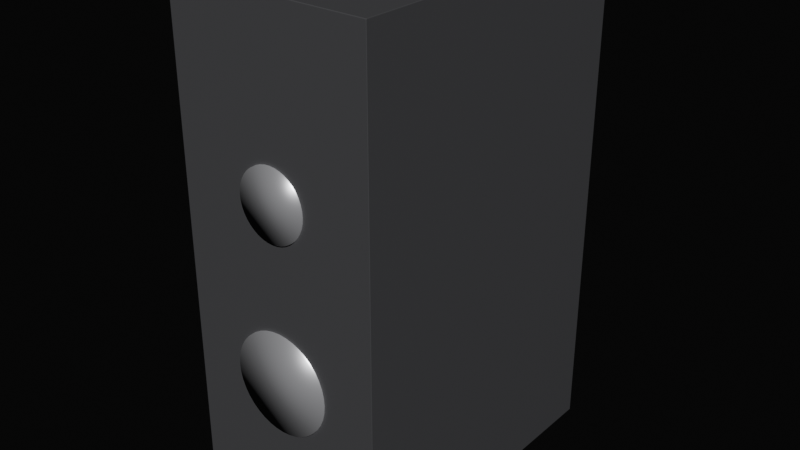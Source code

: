 # Source: p2s_compact_speaker.blend  (saved by Blender 4.4.32; exported with 4.5.12 LTS)
import bpy
from mathutils import Matrix  # noqa: F401  (used for matrix-valued properties, if any)

bpy.ops.wm.read_factory_settings(use_empty=True)
scene = bpy.context.scene
scene.name = 'Scene'

# ---- materials (node trees are filled in below, after node groups)
mat_speakerbody = bpy.data.materials.new('SpeakerBody')
mat_speakerring = bpy.data.materials.new('SpeakerRing')
mat_speakerdriver = bpy.data.materials.new('SpeakerDriver')

# ---- material node trees
mat_speakerbody.use_nodes = True; mat_speakerbody.node_tree.nodes.clear()
_N = mat_speakerbody.node_tree.nodes; _L = mat_speakerbody.node_tree.links
n0 = _N.new('ShaderNodeBsdfPrincipled'); n0.name = 'Principled BSDF'; n0.location = (10, 300)
n0.inputs[0].default_value = (0.08, 0.08, 0.085, 1.0)
n0.inputs[1].default_value = 0.05
n0.inputs[2].default_value = 0.48
n1 = _N.new('ShaderNodeOutputMaterial'); n1.name = 'Material Output'; n1.location = (300, 300)
_L.new(n0.outputs[0], n1.inputs[0])
n1.is_active_output = True
mat_speakerring.use_nodes = True; mat_speakerring.node_tree.nodes.clear()
_N = mat_speakerring.node_tree.nodes; _L = mat_speakerring.node_tree.links
n0 = _N.new('ShaderNodeBsdfPrincipled'); n0.name = 'Principled BSDF'; n0.location = (10, 300)
n0.inputs[0].default_value = (0.72, 0.72, 0.75, 1.0)
n0.inputs[1].default_value = 0.65
n0.inputs[2].default_value = 0.34
n1 = _N.new('ShaderNodeOutputMaterial'); n1.name = 'Material Output'; n1.location = (300, 300)
_L.new(n0.outputs[0], n1.inputs[0])
n1.is_active_output = True
mat_speakerdriver.use_nodes = True; mat_speakerdriver.node_tree.nodes.clear()
_N = mat_speakerdriver.node_tree.nodes; _L = mat_speakerdriver.node_tree.links
n0 = _N.new('ShaderNodeBsdfPrincipled'); n0.name = 'Principled BSDF'; n0.location = (10, 300)
n0.inputs[0].default_value = (0.16, 0.16, 0.18, 1.0)
n0.inputs[2].default_value = 0.82
n1 = _N.new('ShaderNodeOutputMaterial'); n1.name = 'Material Output'; n1.location = (300, 300)
_L.new(n0.outputs[0], n1.inputs[0])
n1.is_active_output = True

# ---- world
world_p2s_compact_speaker_world = bpy.data.worlds.new('p2s_compact_speaker_World'); scene.world = world_p2s_compact_speaker_world
world_p2s_compact_speaker_world.use_nodes = True; world_p2s_compact_speaker_world.node_tree.nodes.clear()
_N = world_p2s_compact_speaker_world.node_tree.nodes; _L = world_p2s_compact_speaker_world.node_tree.links
n0 = _N.new('ShaderNodeBackground'); n0.name = 'Background'; n0.location = (10, 300)
n0.inputs[0].default_value = (0.02, 0.02, 0.02, 1.0)
n0.inputs[1].default_value = 0.2
n1 = _N.new('ShaderNodeOutputWorld'); n1.name = 'World Output'; n1.location = (300, 300)
_L.new(n0.outputs[0], n1.inputs[0])
n1.is_active_output = True

# ---- meshes
me_cube = bpy.data.meshes.new('Cube')
me_cube.from_pydata([(-0.997, -0.997, -1.0), (-0.997, -1.0, -0.997), (-1.0, -0.997, -0.997), (-0.997, -0.9985, -0.9996), (-0.9985, -0.997, -0.9996), (-0.9984, -0.9984, -0.9992), (-0.9985, -0.9996, -0.997), (-0.997, -0.9996, -0.9985), (-0.9984, -0.9992, -0.9984), (-0.9996, -0.997, -0.9985), (-0.9996, -0.9985, -0.997), (-0.9992, -0.9984, -0.9984), (-0.997, -1.0, 0.997), (-0.997, -0.997, 1.0), (-1.0, -0.997, 0.997), (-0.997, -0.9996, 0.9985), (-0.9985, -0.9996, 0.997), (-0.9984, -0.9992, 0.9984), (-0.9985, -0.997, 0.9996), (-0.997, -0.9985, 0.9996), (-0.9984, -0.9984, 0.9992), (-0.9996, -0.9985, 0.997), (-0.9996, -0.997, 0.9985), (-0.9992, -0.9984, 0.9984), (-0.997, 0.997, -1.0), (-1.0, 0.997, -0.997), (-0.997, 1.0, -0.997), (-0.9985, 0.997, -0.9996), (-0.997, 0.9985, -0.9996), (-0.9984, 0.9984, -0.9992), (-0.9996, 0.9985, -0.997), (-0.9996, 0.997, -0.9985), (-0.9992, 0.9984, -0.9984), (-0.997, 0.9996, -0.9985), (-0.9985, 0.9996, -0.997), (-0.9984, 0.9992, -0.9984), (-0.997, 0.997, 1.0), (-0.997, 1.0, 0.997), (-1.0, 0.997, 0.997), (-0.997, 0.9985, 0.9996), (-0.9985, 0.997, 0.9996), (-0.9984, 0.9984, 0.9992), (-0.9985, 0.9996, 0.997), (-0.997, 0.9996, 0.9985), (-0.9984, 0.9992, 0.9984), (-0.9996, 0.997, 0.9985), (-0.9996, 0.9985, 0.997), (-0.9992, 0.9984, 0.9984), (0.997, -0.997, -1.0), (1.0, -0.997, -0.997), (0.997, -1.0, -0.997), (0.9985, -0.997, -0.9996), (0.997, -0.9985, -0.9996), (0.9984, -0.9984, -0.9992), (0.9996, -0.9985, -0.997), (0.9996, -0.997, -0.9985), (0.9992, -0.9984, -0.9984), (0.997, -0.9996, -0.9985), (0.9985, -0.9996, -0.997), (0.9984, -0.9992, -0.9984), (0.997, -0.997, 1.0), (0.997, -1.0, 0.997), (1.0, -0.997, 0.997), (0.997, -0.9985, 0.9996), (0.9985, -0.997, 0.9996), (0.9984, -0.9984, 0.9992), (0.9985, -0.9996, 0.997), (0.997, -0.9996, 0.9985), (0.9984, -0.9992, 0.9984), (0.9996, -0.997, 0.9985), (0.9996, -0.9985, 0.997), (0.9992, -0.9984, 0.9984), (0.997, 0.997, -1.0), (0.997, 1.0, -0.997), (1.0, 0.997, -0.997), (0.997, 0.9985, -0.9996), (0.9985, 0.997, -0.9996), (0.9984, 0.9984, -0.9992), (0.9985, 0.9996, -0.997), (0.997, 0.9996, -0.9985), (0.9984, 0.9992, -0.9984), (0.9996, 0.997, -0.9985), (0.9996, 0.9985, -0.997), (0.9992, 0.9984, -0.9984), (0.997, 0.997, 1.0), (1.0, 0.997, 0.997), (0.997, 1.0, 0.997), (0.9985, 0.997, 0.9996), (0.997, 0.9985, 0.9996), (0.9984, 0.9984, 0.9992), (0.9996, 0.9985, 0.997), (0.9996, 0.997, 0.9985), (0.9992, 0.9984, 0.9984), (0.997, 0.9996, 0.9985), (0.9985, 0.9996, 0.997), (0.9984, 0.9992, 0.9984)], [], [(50, 61, 12, 1), (74, 85, 62, 49), (84, 36, 13, 60), (2, 14, 38, 25), (26, 37, 86, 73), (0, 3, 5, 4), (3, 7, 8, 5), (1, 6, 8, 7), (6, 10, 11, 8), (2, 9, 11, 10), (9, 4, 5, 11), (5, 8, 11), (12, 15, 17, 16), (15, 19, 20, 17), (13, 18, 20, 19), (18, 22, 23, 20), (14, 21, 23, 22), (21, 16, 17, 23), (17, 20, 23), (24, 27, 29, 28), (27, 31, 32, 29), (25, 30, 32, 31), (30, 34, 35, 32), (26, 33, 35, 34), (33, 28, 29, 35), (29, 32, 35), (36, 39, 41, 40), (39, 43, 44, 41), (37, 42, 44, 43), (42, 46, 47, 44), (38, 45, 47, 46), (45, 40, 41, 47), (41, 44, 47), (48, 51, 53, 52), (51, 55, 56, 53), (49, 54, 56, 55), (54, 58, 59, 56), (50, 57, 59, 58), (57, 52, 53, 59), (53, 56, 59), (60, 63, 65, 64), (63, 67, 68, 65), (61, 66, 68, 67), (66, 70, 71, 68), (62, 69, 71, 70), (69, 64, 65, 71), (65, 68, 71), (72, 75, 77, 76), (75, 79, 80, 77), (73, 78, 80, 79), (78, 82, 83, 80), (74, 81, 83, 82), (81, 76, 77, 83), (77, 80, 83), (84, 87, 89, 88), (87, 91, 92, 89), (85, 90, 92, 91), (90, 94, 95, 92), (86, 93, 95, 94), (93, 88, 89, 95), (89, 92, 95), (24, 0, 4, 27), (27, 4, 9, 31), (31, 9, 2, 25), (1, 12, 16, 6), (6, 16, 21, 10), (10, 21, 14, 2), (13, 36, 40, 18), (18, 40, 45, 22), (22, 45, 38, 14), (37, 26, 34, 42), (42, 34, 30, 46), (46, 30, 25, 38), (72, 24, 28, 75), (75, 28, 33, 79), (79, 33, 26, 73), (36, 84, 88, 39), (39, 88, 93, 43), (43, 93, 86, 37), (85, 74, 82, 90), (90, 82, 78, 94), (94, 78, 73, 86), (48, 72, 76, 51), (51, 76, 81, 55), (55, 81, 74, 49), (84, 60, 64, 87), (87, 64, 69, 91), (91, 69, 62, 85), (61, 50, 58, 66), (66, 58, 54, 70), (70, 54, 49, 62), (0, 48, 52, 3), (3, 52, 57, 7), (7, 57, 50, 1), (60, 13, 19, 63), (63, 19, 15, 67), (67, 15, 12, 61), (24, 72, 48, 0)])
_uv = me_cube.uv_layers.new(name='UVMap')
_uv.uv.foreach_set('vector', [0.3754, 0.7504, 0.6246, 0.7504, 0.6246, 0.9996, 0.3754, 0.9996, 0.3754, 0.5004, 0.6246, 0.5004, 0.6246, 0.7496, 0.3754, 0.7496, 0.6254, 0.5004, 0.8746, 0.5004, 0.8746, 0.7496, 0.6254, 0.7496, 0.3754, 0.000375, 0.6246, 0.000375, 0.6246, 0.2496, 0.3754, 0.2496, 0.3754, 0.2504, 0.6246, 0.2504, 0.6246, 0.4996, 0.3754, 0.4996, 0.1254, 0.7496, 0.1254, 0.7498, 0.1252, 0.7498, 0.1252, 0.7496, 0.1254, 0.7498, 0.1254, 0.75, 0.1252, 0.75, 0.1252, 0.7498, 0.3754, 0.9996, 0.3754, 1.0, 0.375, 0.9998, 0.375, 0.9996, 0.3754, 0.0, 0.3754, 0.0001877, 0.375, 0.0001957, 0.375, 0.0, 0.3754, 0.000375, 0.375, 0.000375, 0.375, 0.0001957, 0.3754, 0.0001877, 0.125, 0.7496, 0.1252, 0.7496, 0.1252, 0.7498, 0.125, 0.7498, 0.1252, 0.7498, 0.1252, 0.75, 0.125, 0.7498, 0.6246, 0.9996, 0.6248, 0.9996, 0.6248, 0.9998, 0.6246, 1.0, 0.6248, 0.9996, 0.625, 0.9996, 0.625, 0.9998, 0.6248, 0.9998, 0.8746, 0.7496, 0.875, 0.7496, 0.8748, 0.75, 0.8746, 0.75, 0.625, 0.000375, 0.6248, 0.000375, 0.6248, 0.0001957, 0.625, 0.0, 0.6246, 0.000375, 0.6246, 0.0001877, 0.6248, 0.0001957, 0.6248, 0.000375, 0.6246, 0.0001877, 0.6246, 0.0, 0.6248, 9.876e-05, 0.6248, 0.0001957, 0.6248, 0.9998, 0.625, 0.9998, 0.6248, 0.9999, 0.1254, 0.5004, 0.1252, 0.5004, 0.1252, 0.5002, 0.1254, 0.5002, 0.1252, 0.5004, 0.125, 0.5004, 0.125, 0.5002, 0.1252, 0.5002, 0.3754, 0.2496, 0.3754, 0.2498, 0.375, 0.2498, 0.375, 0.2496, 0.3754, 0.2498, 0.3754, 0.2502, 0.375, 0.2502, 0.375, 0.2498, 0.3754, 0.2504, 0.375, 0.2504, 0.375, 0.2502, 0.3754, 0.2502, 0.1254, 0.5, 0.1254, 0.5002, 0.1252, 0.5002, 0.1252, 0.5, 0.1252, 0.5002, 0.125, 0.5002, 0.1252, 0.5, 0.8746, 0.5004, 0.8746, 0.5, 0.8748, 0.5, 0.875, 0.5004, 0.625, 0.2504, 0.6248, 0.2504, 0.6248, 0.2502, 0.625, 0.2502, 0.6246, 0.2504, 0.6246, 0.2502, 0.6248, 0.2502, 0.6248, 0.2504, 0.6246, 0.2502, 0.6246, 0.2498, 0.6248, 0.2498, 0.6248, 0.2502, 0.6246, 0.2496, 0.6248, 0.2496, 0.6248, 0.2498, 0.6246, 0.2498, 0.6248, 0.2496, 0.625, 0.2496, 0.625, 0.25, 0.6248, 0.2498, 0.625, 0.2502, 0.6248, 0.2502, 0.6248, 0.2501, 0.3746, 0.7496, 0.3748, 0.7496, 0.3748, 0.7498, 0.3746, 0.7498, 0.3748, 0.7496, 0.3752, 0.7496, 0.3752, 0.7498, 0.3748, 0.7498, 0.3754, 0.7496, 0.3754, 0.7498, 0.3752, 0.7498, 0.3752, 0.7496, 0.3754, 0.7498, 0.3754, 0.7502, 0.375, 0.7502, 0.3752, 0.7498, 0.3754, 0.7504, 0.375, 0.7504, 0.375, 0.7502, 0.3754, 0.7502, 0.3746, 0.75, 0.3746, 0.7498, 0.3748, 0.7498, 0.3748, 0.75, 0.3748, 0.7498, 0.3749, 0.7498, 0.3748, 0.75, 0.6254, 0.7496, 0.6254, 0.75, 0.6252, 0.75, 0.6252, 0.7496, 0.625, 0.7504, 0.6248, 0.7504, 0.6248, 0.7502, 0.625, 0.7502, 0.6246, 0.7504, 0.6246, 0.7502, 0.6248, 0.7502, 0.6248, 0.7504, 0.6246, 0.7502, 0.6246, 0.7498, 0.6248, 0.7498, 0.6248, 0.7502, 0.6246, 0.7496, 0.6248, 0.7496, 0.6248, 0.7498, 0.6246, 0.7498, 0.6248, 0.7496, 0.6252, 0.7496, 0.6252, 0.75, 0.6248, 0.7498, 0.625, 0.7502, 0.6248, 0.7502, 0.6248, 0.7501, 0.3746, 0.5004, 0.3746, 0.5002, 0.3748, 0.5002, 0.3748, 0.5004, 0.3746, 0.5002, 0.3746, 0.5, 0.3748, 0.5, 0.3748, 0.5002, 0.3754, 0.4996, 0.3754, 0.4998, 0.375, 0.4998, 0.375, 0.4996, 0.3754, 0.4998, 0.3754, 0.5002, 0.3752, 0.5002, 0.375, 0.4998, 0.3754, 0.5004, 0.3752, 0.5004, 0.3752, 0.5002, 0.3754, 0.5002, 0.3752, 0.5004, 0.3748, 0.5004, 0.3748, 0.5002, 0.3752, 0.5002, 0.3748, 0.5002, 0.3748, 0.5, 0.3749, 0.5002, 0.6254, 0.5004, 0.6252, 0.5004, 0.6252, 0.5002, 0.6254, 0.5, 0.6252, 0.5004, 0.6248, 0.5004, 0.6248, 0.5002, 0.6252, 0.5002, 0.6246, 0.5004, 0.6246, 0.5002, 0.6248, 0.5002, 0.6248, 0.5004, 0.6246, 0.5002, 0.6246, 0.4998, 0.6248, 0.4998, 0.6248, 0.5002, 0.6246, 0.4996, 0.6248, 0.4996, 0.6248, 0.4998, 0.6246, 0.4998, 0.6248, 0.4996, 0.625, 0.4996, 0.6249, 0.4998, 0.6248, 0.4998, 0.6249, 0.5002, 0.6248, 0.5002, 0.6248, 0.5001, 0.1254, 0.5004, 0.1254, 0.7496, 0.1252, 0.7496, 0.1252, 0.5004, 0.1252, 0.5004, 0.1252, 0.7496, 0.125, 0.7496, 0.125, 0.5004, 0.375, 0.2496, 0.375, 0.000375, 0.3754, 0.000375, 0.3754, 0.2496, 0.3754, 0.9996, 0.6246, 0.9996, 0.6246, 1.0, 0.3754, 1.0, 0.3754, 0.0, 0.6246, 0.0, 0.6246, 0.0001877, 0.3754, 0.0001877, 0.3754, 0.0001877, 0.6246, 0.0001877, 0.6246, 0.000375, 0.3754, 0.000375, 0.8746, 0.7496, 0.8746, 0.5004, 0.875, 0.5004, 0.875, 0.7496, 0.625, 0.000375, 0.625, 0.2496, 0.6248, 0.2496, 0.6248, 0.000375, 0.6248, 0.000375, 0.6248, 0.2496, 0.6246, 0.2496, 0.6246, 0.000375, 0.6246, 0.2504, 0.3754, 0.2504, 0.3754, 0.2502, 0.6246, 0.2502, 0.6246, 0.2502, 0.3754, 0.2502, 0.3754, 0.2498, 0.6246, 0.2498, 0.6246, 0.2498, 0.3754, 0.2498, 0.3754, 0.2496, 0.6246, 0.2496, 0.3746, 0.5004, 0.1254, 0.5004, 0.1254, 0.5002, 0.3746, 0.5002, 0.3746, 0.5002, 0.1254, 0.5002, 0.1254, 0.5, 0.3746, 0.5, 0.375, 0.4996, 0.375, 0.2504, 0.3754, 0.2504, 0.3754, 0.4996, 0.8746, 0.5004, 0.6254, 0.5004, 0.6254, 0.5, 0.8746, 0.5, 0.625, 0.2504, 0.625, 0.4996, 0.6248, 0.4996, 0.6248, 0.2504, 0.6248, 0.2504, 0.6248, 0.4996, 0.6246, 0.4996, 0.6246, 0.2504, 0.6246, 0.5004, 0.3754, 0.5004, 0.3754, 0.5002, 0.6246, 0.5002, 0.6246, 0.5002, 0.3754, 0.5002, 0.3754, 0.4998, 0.6246, 0.4998, 0.6246, 0.4998, 0.3754, 0.4998, 0.3754, 0.4996, 0.6246, 0.4996, 0.3746, 0.7496, 0.3746, 0.5004, 0.3748, 0.5004, 0.3748, 0.7496, 0.3748, 0.7496, 0.3748, 0.5004, 0.3752, 0.5004, 0.3752, 0.7496, 0.3752, 0.7496, 0.3752, 0.5004, 0.3754, 0.5004, 0.3754, 0.7496, 0.6254, 0.5004, 0.6254, 0.7496, 0.6252, 0.7496, 0.6252, 0.5004, 0.6252, 0.5004, 0.6252, 0.7496, 0.6248, 0.7496, 0.6248, 0.5004, 0.6248, 0.5004, 0.6248, 0.7496, 0.6246, 0.7496, 0.6246, 0.5004, 0.6246, 0.7504, 0.3754, 0.7504, 0.3754, 0.7502, 0.6246, 0.7502, 0.6246, 0.7502, 0.3754, 0.7502, 0.3754, 0.7498, 0.6246, 0.7498, 0.6246, 0.7498, 0.3754, 0.7498, 0.3754, 0.7496, 0.6246, 0.7496, 0.1254, 0.7496, 0.3746, 0.7496, 0.3746, 0.7498, 0.1254, 0.7498, 0.1254, 0.7498, 0.3746, 0.7498, 0.3746, 0.75, 0.1254, 0.75, 0.375, 0.9996, 0.375, 0.7504, 0.3754, 0.7504, 0.3754, 0.9996, 0.6254, 0.7496, 0.8746, 0.7496, 0.8746, 0.75, 0.6254, 0.75, 0.625, 0.7504, 0.625, 0.9996, 0.6248, 0.9996, 0.6248, 0.7504, 0.6248, 0.7504, 0.6248, 0.9996, 0.6246, 0.9996, 0.6246, 0.7504, 0.1254, 0.5004, 0.3746, 0.5004, 0.3746, 0.7496, 0.1254, 0.7496])
me_cube.materials.append(mat_speakerbody)
me_cube.update()
me_cylinder = bpy.data.meshes.new('Cylinder')
me_cylinder.from_pydata([(0.0, 0.022, -0.005), (0.0, 0.022, 0.005), (0.003442, 0.02173, -0.005), (0.003442, 0.02173, 0.005), (0.006798, 0.02092, -0.005), (0.006798, 0.02092, 0.005), (0.009988, 0.0196, -0.005), (0.009988, 0.0196, 0.005), (0.01293, 0.0178, -0.005), (0.01293, 0.0178, 0.005), (0.01556, 0.01556, -0.005), (0.01556, 0.01556, 0.005), (0.0178, 0.01293, -0.005), (0.0178, 0.01293, 0.005), (0.0196, 0.009988, -0.005), (0.0196, 0.009988, 0.005), (0.02092, 0.006798, -0.005), (0.02092, 0.006798, 0.005), (0.02173, 0.003442, -0.005), (0.02173, 0.003442, 0.005), (0.022, 0.0, -0.005), (0.022, 0.0, 0.005), (0.02173, -0.003442, -0.005), (0.02173, -0.003442, 0.005), (0.02092, -0.006798, -0.005), (0.02092, -0.006798, 0.005), (0.0196, -0.009988, -0.005), (0.0196, -0.009988, 0.005), (0.0178, -0.01293, -0.005), (0.0178, -0.01293, 0.005), (0.01556, -0.01556, -0.005), (0.01556, -0.01556, 0.005), (0.01293, -0.0178, -0.005), (0.01293, -0.0178, 0.005), (0.009988, -0.0196, -0.005), (0.009988, -0.0196, 0.005), (0.006798, -0.02092, -0.005), (0.006798, -0.02092, 0.005), (0.003442, -0.02173, -0.005), (0.003442, -0.02173, 0.005), (0.0, -0.022, -0.005), (0.0, -0.022, 0.005), (-0.003442, -0.02173, -0.005), (-0.003442, -0.02173, 0.005), (-0.006798, -0.02092, -0.005), (-0.006798, -0.02092, 0.005), (-0.009988, -0.0196, -0.005), (-0.009988, -0.0196, 0.005), (-0.01293, -0.0178, -0.005), (-0.01293, -0.0178, 0.005), (-0.01556, -0.01556, -0.005), (-0.01556, -0.01556, 0.005), (-0.0178, -0.01293, -0.005), (-0.0178, -0.01293, 0.005), (-0.0196, -0.009988, -0.005), (-0.0196, -0.009988, 0.005), (-0.02092, -0.006798, -0.005), (-0.02092, -0.006798, 0.005), (-0.02173, -0.003442, -0.005), (-0.02173, -0.003442, 0.005), (-0.022, 0.0, -0.005), (-0.022, 0.0, 0.005), (-0.02173, 0.003442, -0.005), (-0.02173, 0.003442, 0.005), (-0.02092, 0.006798, -0.005), (-0.02092, 0.006798, 0.005), (-0.0196, 0.009988, -0.005), (-0.0196, 0.009988, 0.005), (-0.0178, 0.01293, -0.005), (-0.0178, 0.01293, 0.005), (-0.01556, 0.01556, -0.005), (-0.01556, 0.01556, 0.005), (-0.01293, 0.0178, -0.005), (-0.01293, 0.0178, 0.005), (-0.009988, 0.0196, -0.005), (-0.009988, 0.0196, 0.005), (-0.006798, 0.02092, -0.005), (-0.006798, 0.02092, 0.005), (-0.003442, 0.02173, -0.005), (-0.003442, 0.02173, 0.005)], [], [(0, 1, 3, 2), (2, 3, 5, 4), (4, 5, 7, 6), (6, 7, 9, 8), (8, 9, 11, 10), (10, 11, 13, 12), (12, 13, 15, 14), (14, 15, 17, 16), (16, 17, 19, 18), (18, 19, 21, 20), (20, 21, 23, 22), (22, 23, 25, 24), (24, 25, 27, 26), (26, 27, 29, 28), (28, 29, 31, 30), (30, 31, 33, 32), (32, 33, 35, 34), (34, 35, 37, 36), (36, 37, 39, 38), (38, 39, 41, 40), (40, 41, 43, 42), (42, 43, 45, 44), (44, 45, 47, 46), (46, 47, 49, 48), (48, 49, 51, 50), (50, 51, 53, 52), (52, 53, 55, 54), (54, 55, 57, 56), (56, 57, 59, 58), (58, 59, 61, 60), (60, 61, 63, 62), (62, 63, 65, 64), (64, 65, 67, 66), (66, 67, 69, 68), (68, 69, 71, 70), (70, 71, 73, 72), (72, 73, 75, 74), (74, 75, 77, 76), (3, 1, 79, 77, 75, 73, 71, 69, 67, 65, 63, 61, 59, 57, 55, 53, 51, 49, 47, 45, 43, 41, 39, 37, 35, 33, 31, 29, 27, 25, 23, 21, 19, 17, 15, 13, 11, 9, 7, 5), (76, 77, 79, 78), (78, 79, 1, 0), (0, 2, 4, 6, 8, 10, 12, 14, 16, 18, 20, 22, 24, 26, 28, 30, 32, 34, 36, 38, 40, 42, 44, 46, 48, 50, 52, 54, 56, 58, 60, 62, 64, 66, 68, 70, 72, 74, 76, 78)])
me_cylinder.polygons.foreach_set('use_smooth', [True] * 42)
_uv = me_cylinder.uv_layers.new(name='UVMap')
_uv.uv.foreach_set('vector', [1.0, 0.5, 1.0, 1.0, 0.975, 1.0, 0.975, 0.5, 0.975, 0.5, 0.975, 1.0, 0.95, 1.0, 0.95, 0.5, 0.95, 0.5, 0.95, 1.0, 0.925, 1.0, 0.925, 0.5, 0.925, 0.5, 0.925, 1.0, 0.9, 1.0, 0.9, 0.5, 0.9, 0.5, 0.9, 1.0, 0.875, 1.0, 0.875, 0.5, 0.875, 0.5, 0.875, 1.0, 0.85, 1.0, 0.85, 0.5, 0.85, 0.5, 0.85, 1.0, 0.825, 1.0, 0.825, 0.5, 0.825, 0.5, 0.825, 1.0, 0.8, 1.0, 0.8, 0.5, 0.8, 0.5, 0.8, 1.0, 0.775, 1.0, 0.775, 0.5, 0.775, 0.5, 0.775, 1.0, 0.75, 1.0, 0.75, 0.5, 0.75, 0.5, 0.75, 1.0, 0.725, 1.0, 0.725, 0.5, 0.725, 0.5, 0.725, 1.0, 0.7, 1.0, 0.7, 0.5, 0.7, 0.5, 0.7, 1.0, 0.675, 1.0, 0.675, 0.5, 0.675, 0.5, 0.675, 1.0, 0.65, 1.0, 0.65, 0.5, 0.65, 0.5, 0.65, 1.0, 0.625, 1.0, 0.625, 0.5, 0.625, 0.5, 0.625, 1.0, 0.6, 1.0, 0.6, 0.5, 0.6, 0.5, 0.6, 1.0, 0.575, 1.0, 0.575, 0.5, 0.575, 0.5, 0.575, 1.0, 0.55, 1.0, 0.55, 0.5, 0.55, 0.5, 0.55, 1.0, 0.525, 1.0, 0.525, 0.5, 0.525, 0.5, 0.525, 1.0, 0.5, 1.0, 0.5, 0.5, 0.5, 0.5, 0.5, 1.0, 0.475, 1.0, 0.475, 0.5, 0.475, 0.5, 0.475, 1.0, 0.45, 1.0, 0.45, 0.5, 0.45, 0.5, 0.45, 1.0, 0.425, 1.0, 0.425, 0.5, 0.425, 0.5, 0.425, 1.0, 0.4, 1.0, 0.4, 0.5, 0.4, 0.5, 0.4, 1.0, 0.375, 1.0, 0.375, 0.5, 0.375, 0.5, 0.375, 1.0, 0.35, 1.0, 0.35, 0.5, 0.35, 0.5, 0.35, 1.0, 0.325, 1.0, 0.325, 0.5, 0.325, 0.5, 0.325, 1.0, 0.3, 1.0, 0.3, 0.5, 0.3, 0.5, 0.3, 1.0, 0.275, 1.0, 0.275, 0.5, 0.275, 0.5, 0.275, 1.0, 0.25, 1.0, 0.25, 0.5, 0.25, 0.5, 0.25, 1.0, 0.225, 1.0, 0.225, 0.5, 0.225, 0.5, 0.225, 1.0, 0.2, 1.0, 0.2, 0.5, 0.2, 0.5, 0.2, 1.0, 0.175, 1.0, 0.175, 0.5, 0.175, 0.5, 0.175, 1.0, 0.15, 1.0, 0.15, 0.5, 0.15, 0.5, 0.15, 1.0, 0.125, 1.0, 0.125, 0.5, 0.125, 0.5, 0.125, 1.0, 0.1, 1.0, 0.1, 0.5, 0.1, 0.5, 0.1, 1.0, 0.075, 1.0, 0.075, 0.5, 0.075, 0.5, 0.075, 1.0, 0.05, 1.0, 0.05, 0.5, 0.2875, 0.487, 0.25, 0.49, 0.2125, 0.487, 0.1758, 0.4783, 0.141, 0.4638, 0.1089, 0.4442, 0.08029, 0.4197, 0.05584, 0.3911, 0.03616, 0.359, 0.02175, 0.3242, 0.01295, 0.2875, 0.01, 0.25, 0.01295, 0.2125, 0.02175, 0.1758, 0.03616, 0.141, 0.05584, 0.1089, 0.08029, 0.08029, 0.1089, 0.05584, 0.141, 0.03616, 0.1758, 0.02175, 0.2125, 0.01295, 0.25, 0.01, 0.2875, 0.01295, 0.3242, 0.02175, 0.359, 0.03616, 0.3911, 0.05584, 0.4197, 0.08029, 0.4442, 0.1089, 0.4638, 0.141, 0.4783, 0.1758, 0.487, 0.2125, 0.49, 0.25, 0.487, 0.2875, 0.4783, 0.3242, 0.4638, 0.359, 0.4442, 0.3911, 0.4197, 0.4197, 0.3911, 0.4442, 0.359, 0.4638, 0.3242, 0.4783, 0.05, 0.5, 0.05, 1.0, 0.025, 1.0, 0.025, 0.5, 0.025, 0.5, 0.025, 1.0, 3.912e-07, 1.0, 3.912e-07, 0.5, 0.75, 0.49, 0.7875, 0.487, 0.8242, 0.4783, 0.859, 0.4638, 0.8911, 0.4442, 0.9197, 0.4197, 0.9442, 0.3911, 0.9638, 0.359, 0.9783, 0.3242, 0.987, 0.2875, 0.99, 0.25, 0.987, 0.2125, 0.9783, 0.1758, 0.9638, 0.141, 0.9442, 0.1089, 0.9197, 0.08029, 0.8911, 0.05584, 0.859, 0.03616, 0.8242, 0.02175, 0.7875, 0.01295, 0.75, 0.01, 0.7125, 0.01295, 0.6758, 0.02175, 0.641, 0.03616, 0.6089, 0.05584, 0.5803, 0.08029, 0.5558, 0.1089, 0.5362, 0.141, 0.5217, 0.1758, 0.513, 0.2125, 0.51, 0.25, 0.513, 0.2875, 0.5217, 0.3242, 0.5362, 0.359, 0.5558, 0.3911, 0.5803, 0.4197, 0.6089, 0.4442, 0.641, 0.4638, 0.6758, 0.4783, 0.7125, 0.487])
me_cylinder.materials.append(mat_speakerring)
me_cylinder.update()
me_cylinder_001 = bpy.data.meshes.new('Cylinder.001')
me_cylinder_001.from_pydata([(0.0, 0.016, -0.0065), (0.0, 0.016, 0.0065), (0.002503, 0.0158, -0.0065), (0.002503, 0.0158, 0.0065), (0.004944, 0.01522, -0.0065), (0.004944, 0.01522, 0.0065), (0.007264, 0.01426, -0.0065), (0.007264, 0.01426, 0.0065), (0.009405, 0.01294, -0.0065), (0.009405, 0.01294, 0.0065), (0.01131, 0.01131, -0.0065), (0.01131, 0.01131, 0.0065), (0.01294, 0.009405, -0.0065), (0.01294, 0.009405, 0.0065), (0.01426, 0.007264, -0.0065), (0.01426, 0.007264, 0.0065), (0.01522, 0.004944, -0.0065), (0.01522, 0.004944, 0.0065), (0.0158, 0.002503, -0.0065), (0.0158, 0.002503, 0.0065), (0.016, 0.0, -0.0065), (0.016, 0.0, 0.0065), (0.0158, -0.002503, -0.0065), (0.0158, -0.002503, 0.0065), (0.01522, -0.004944, -0.0065), (0.01522, -0.004944, 0.0065), (0.01426, -0.007264, -0.0065), (0.01426, -0.007264, 0.0065), (0.01294, -0.009405, -0.0065), (0.01294, -0.009405, 0.0065), (0.01131, -0.01131, -0.0065), (0.01131, -0.01131, 0.0065), (0.009405, -0.01294, -0.0065), (0.009405, -0.01294, 0.0065), (0.007264, -0.01426, -0.0065), (0.007264, -0.01426, 0.0065), (0.004944, -0.01522, -0.0065), (0.004944, -0.01522, 0.0065), (0.002503, -0.0158, -0.0065), (0.002503, -0.0158, 0.0065), (0.0, -0.016, -0.0065), (0.0, -0.016, 0.0065), (-0.002503, -0.0158, -0.0065), (-0.002503, -0.0158, 0.0065), (-0.004944, -0.01522, -0.0065), (-0.004944, -0.01522, 0.0065), (-0.007264, -0.01426, -0.0065), (-0.007264, -0.01426, 0.0065), (-0.009405, -0.01294, -0.0065), (-0.009405, -0.01294, 0.0065), (-0.01131, -0.01131, -0.0065), (-0.01131, -0.01131, 0.0065), (-0.01294, -0.009405, -0.0065), (-0.01294, -0.009405, 0.0065), (-0.01426, -0.007264, -0.0065), (-0.01426, -0.007264, 0.0065), (-0.01522, -0.004944, -0.0065), (-0.01522, -0.004944, 0.0065), (-0.0158, -0.002503, -0.0065), (-0.0158, -0.002503, 0.0065), (-0.016, 0.0, -0.0065), (-0.016, 0.0, 0.0065), (-0.0158, 0.002503, -0.0065), (-0.0158, 0.002503, 0.0065), (-0.01522, 0.004944, -0.0065), (-0.01522, 0.004944, 0.0065), (-0.01426, 0.007264, -0.0065), (-0.01426, 0.007264, 0.0065), (-0.01294, 0.009405, -0.0065), (-0.01294, 0.009405, 0.0065), (-0.01131, 0.01131, -0.0065), (-0.01131, 0.01131, 0.0065), (-0.009405, 0.01294, -0.0065), (-0.009405, 0.01294, 0.0065), (-0.007264, 0.01426, -0.0065), (-0.007264, 0.01426, 0.0065), (-0.004944, 0.01522, -0.0065), (-0.004944, 0.01522, 0.0065), (-0.002503, 0.0158, -0.0065), (-0.002503, 0.0158, 0.0065)], [], [(0, 1, 3, 2), (2, 3, 5, 4), (4, 5, 7, 6), (6, 7, 9, 8), (8, 9, 11, 10), (10, 11, 13, 12), (12, 13, 15, 14), (14, 15, 17, 16), (16, 17, 19, 18), (18, 19, 21, 20), (20, 21, 23, 22), (22, 23, 25, 24), (24, 25, 27, 26), (26, 27, 29, 28), (28, 29, 31, 30), (30, 31, 33, 32), (32, 33, 35, 34), (34, 35, 37, 36), (36, 37, 39, 38), (38, 39, 41, 40), (40, 41, 43, 42), (42, 43, 45, 44), (44, 45, 47, 46), (46, 47, 49, 48), (48, 49, 51, 50), (50, 51, 53, 52), (52, 53, 55, 54), (54, 55, 57, 56), (56, 57, 59, 58), (58, 59, 61, 60), (60, 61, 63, 62), (62, 63, 65, 64), (64, 65, 67, 66), (66, 67, 69, 68), (68, 69, 71, 70), (70, 71, 73, 72), (72, 73, 75, 74), (74, 75, 77, 76), (3, 1, 79, 77, 75, 73, 71, 69, 67, 65, 63, 61, 59, 57, 55, 53, 51, 49, 47, 45, 43, 41, 39, 37, 35, 33, 31, 29, 27, 25, 23, 21, 19, 17, 15, 13, 11, 9, 7, 5), (76, 77, 79, 78), (78, 79, 1, 0), (0, 2, 4, 6, 8, 10, 12, 14, 16, 18, 20, 22, 24, 26, 28, 30, 32, 34, 36, 38, 40, 42, 44, 46, 48, 50, 52, 54, 56, 58, 60, 62, 64, 66, 68, 70, 72, 74, 76, 78)])
me_cylinder_001.polygons.foreach_set('use_smooth', [True] * 42)
_uv = me_cylinder_001.uv_layers.new(name='UVMap')
_uv.uv.foreach_set('vector', [1.0, 0.5, 1.0, 1.0, 0.975, 1.0, 0.975, 0.5, 0.975, 0.5, 0.975, 1.0, 0.95, 1.0, 0.95, 0.5, 0.95, 0.5, 0.95, 1.0, 0.925, 1.0, 0.925, 0.5, 0.925, 0.5, 0.925, 1.0, 0.9, 1.0, 0.9, 0.5, 0.9, 0.5, 0.9, 1.0, 0.875, 1.0, 0.875, 0.5, 0.875, 0.5, 0.875, 1.0, 0.85, 1.0, 0.85, 0.5, 0.85, 0.5, 0.85, 1.0, 0.825, 1.0, 0.825, 0.5, 0.825, 0.5, 0.825, 1.0, 0.8, 1.0, 0.8, 0.5, 0.8, 0.5, 0.8, 1.0, 0.775, 1.0, 0.775, 0.5, 0.775, 0.5, 0.775, 1.0, 0.75, 1.0, 0.75, 0.5, 0.75, 0.5, 0.75, 1.0, 0.725, 1.0, 0.725, 0.5, 0.725, 0.5, 0.725, 1.0, 0.7, 1.0, 0.7, 0.5, 0.7, 0.5, 0.7, 1.0, 0.675, 1.0, 0.675, 0.5, 0.675, 0.5, 0.675, 1.0, 0.65, 1.0, 0.65, 0.5, 0.65, 0.5, 0.65, 1.0, 0.625, 1.0, 0.625, 0.5, 0.625, 0.5, 0.625, 1.0, 0.6, 1.0, 0.6, 0.5, 0.6, 0.5, 0.6, 1.0, 0.575, 1.0, 0.575, 0.5, 0.575, 0.5, 0.575, 1.0, 0.55, 1.0, 0.55, 0.5, 0.55, 0.5, 0.55, 1.0, 0.525, 1.0, 0.525, 0.5, 0.525, 0.5, 0.525, 1.0, 0.5, 1.0, 0.5, 0.5, 0.5, 0.5, 0.5, 1.0, 0.475, 1.0, 0.475, 0.5, 0.475, 0.5, 0.475, 1.0, 0.45, 1.0, 0.45, 0.5, 0.45, 0.5, 0.45, 1.0, 0.425, 1.0, 0.425, 0.5, 0.425, 0.5, 0.425, 1.0, 0.4, 1.0, 0.4, 0.5, 0.4, 0.5, 0.4, 1.0, 0.375, 1.0, 0.375, 0.5, 0.375, 0.5, 0.375, 1.0, 0.35, 1.0, 0.35, 0.5, 0.35, 0.5, 0.35, 1.0, 0.325, 1.0, 0.325, 0.5, 0.325, 0.5, 0.325, 1.0, 0.3, 1.0, 0.3, 0.5, 0.3, 0.5, 0.3, 1.0, 0.275, 1.0, 0.275, 0.5, 0.275, 0.5, 0.275, 1.0, 0.25, 1.0, 0.25, 0.5, 0.25, 0.5, 0.25, 1.0, 0.225, 1.0, 0.225, 0.5, 0.225, 0.5, 0.225, 1.0, 0.2, 1.0, 0.2, 0.5, 0.2, 0.5, 0.2, 1.0, 0.175, 1.0, 0.175, 0.5, 0.175, 0.5, 0.175, 1.0, 0.15, 1.0, 0.15, 0.5, 0.15, 0.5, 0.15, 1.0, 0.125, 1.0, 0.125, 0.5, 0.125, 0.5, 0.125, 1.0, 0.1, 1.0, 0.1, 0.5, 0.1, 0.5, 0.1, 1.0, 0.075, 1.0, 0.075, 0.5, 0.075, 0.5, 0.075, 1.0, 0.05, 1.0, 0.05, 0.5, 0.2875, 0.487, 0.25, 0.49, 0.2125, 0.487, 0.1758, 0.4783, 0.141, 0.4638, 0.1089, 0.4442, 0.08029, 0.4197, 0.05584, 0.3911, 0.03616, 0.359, 0.02175, 0.3242, 0.01295, 0.2875, 0.01, 0.25, 0.01295, 0.2125, 0.02175, 0.1758, 0.03616, 0.141, 0.05584, 0.1089, 0.08029, 0.08029, 0.1089, 0.05584, 0.141, 0.03616, 0.1758, 0.02175, 0.2125, 0.01295, 0.25, 0.01, 0.2875, 0.01295, 0.3242, 0.02175, 0.359, 0.03616, 0.3911, 0.05584, 0.4197, 0.08029, 0.4442, 0.1089, 0.4638, 0.141, 0.4783, 0.1758, 0.487, 0.2125, 0.49, 0.25, 0.487, 0.2875, 0.4783, 0.3242, 0.4638, 0.359, 0.4442, 0.3911, 0.4197, 0.4197, 0.3911, 0.4442, 0.359, 0.4638, 0.3242, 0.4783, 0.05, 0.5, 0.05, 1.0, 0.025, 1.0, 0.025, 0.5, 0.025, 0.5, 0.025, 1.0, 3.912e-07, 1.0, 3.912e-07, 0.5, 0.75, 0.49, 0.7875, 0.487, 0.8242, 0.4783, 0.859, 0.4638, 0.8911, 0.4442, 0.9197, 0.4197, 0.9442, 0.3911, 0.9638, 0.359, 0.9783, 0.3242, 0.987, 0.2875, 0.99, 0.25, 0.987, 0.2125, 0.9783, 0.1758, 0.9638, 0.141, 0.9442, 0.1089, 0.9197, 0.08029, 0.8911, 0.05584, 0.859, 0.03616, 0.8242, 0.02175, 0.7875, 0.01295, 0.75, 0.01, 0.7125, 0.01295, 0.6758, 0.02175, 0.641, 0.03616, 0.6089, 0.05584, 0.5803, 0.08029, 0.5558, 0.1089, 0.5362, 0.141, 0.5217, 0.1758, 0.513, 0.2125, 0.51, 0.25, 0.513, 0.2875, 0.5217, 0.3242, 0.5362, 0.359, 0.5558, 0.3911, 0.5803, 0.4197, 0.6089, 0.4442, 0.641, 0.4638, 0.6758, 0.4783, 0.7125, 0.487])
me_cylinder_001.materials.append(mat_speakerdriver)
me_cylinder_001.update()
me_cylinder_002 = bpy.data.meshes.new('Cylinder.002')
me_cylinder_002.from_pydata([(0.0, 0.015, -0.005), (0.0, 0.015, 0.005), (0.002347, 0.01482, -0.005), (0.002347, 0.01482, 0.005), (0.004635, 0.01427, -0.005), (0.004635, 0.01427, 0.005), (0.00681, 0.01337, -0.005), (0.00681, 0.01337, 0.005), (0.008817, 0.01214, -0.005), (0.008817, 0.01214, 0.005), (0.01061, 0.01061, -0.005), (0.01061, 0.01061, 0.005), (0.01214, 0.008817, -0.005), (0.01214, 0.008817, 0.005), (0.01337, 0.00681, -0.005), (0.01337, 0.00681, 0.005), (0.01427, 0.004635, -0.005), (0.01427, 0.004635, 0.005), (0.01482, 0.002347, -0.005), (0.01482, 0.002347, 0.005), (0.015, 0.0, -0.005), (0.015, 0.0, 0.005), (0.01482, -0.002347, -0.005), (0.01482, -0.002347, 0.005), (0.01427, -0.004635, -0.005), (0.01427, -0.004635, 0.005), (0.01337, -0.00681, -0.005), (0.01337, -0.00681, 0.005), (0.01214, -0.008817, -0.005), (0.01214, -0.008817, 0.005), (0.01061, -0.01061, -0.005), (0.01061, -0.01061, 0.005), (0.008817, -0.01214, -0.005), (0.008817, -0.01214, 0.005), (0.00681, -0.01337, -0.005), (0.00681, -0.01337, 0.005), (0.004635, -0.01427, -0.005), (0.004635, -0.01427, 0.005), (0.002347, -0.01482, -0.005), (0.002347, -0.01482, 0.005), (0.0, -0.015, -0.005), (0.0, -0.015, 0.005), (-0.002347, -0.01482, -0.005), (-0.002347, -0.01482, 0.005), (-0.004635, -0.01427, -0.005), (-0.004635, -0.01427, 0.005), (-0.00681, -0.01337, -0.005), (-0.00681, -0.01337, 0.005), (-0.008817, -0.01214, -0.005), (-0.008817, -0.01214, 0.005), (-0.01061, -0.01061, -0.005), (-0.01061, -0.01061, 0.005), (-0.01214, -0.008817, -0.005), (-0.01214, -0.008817, 0.005), (-0.01337, -0.00681, -0.005), (-0.01337, -0.00681, 0.005), (-0.01427, -0.004635, -0.005), (-0.01427, -0.004635, 0.005), (-0.01482, -0.002347, -0.005), (-0.01482, -0.002347, 0.005), (-0.015, 0.0, -0.005), (-0.015, 0.0, 0.005), (-0.01482, 0.002347, -0.005), (-0.01482, 0.002347, 0.005), (-0.01427, 0.004635, -0.005), (-0.01427, 0.004635, 0.005), (-0.01337, 0.00681, -0.005), (-0.01337, 0.00681, 0.005), (-0.01214, 0.008817, -0.005), (-0.01214, 0.008817, 0.005), (-0.01061, 0.01061, -0.005), (-0.01061, 0.01061, 0.005), (-0.008817, 0.01214, -0.005), (-0.008817, 0.01214, 0.005), (-0.00681, 0.01337, -0.005), (-0.00681, 0.01337, 0.005), (-0.004635, 0.01427, -0.005), (-0.004635, 0.01427, 0.005), (-0.002347, 0.01482, -0.005), (-0.002347, 0.01482, 0.005)], [], [(0, 1, 3, 2), (2, 3, 5, 4), (4, 5, 7, 6), (6, 7, 9, 8), (8, 9, 11, 10), (10, 11, 13, 12), (12, 13, 15, 14), (14, 15, 17, 16), (16, 17, 19, 18), (18, 19, 21, 20), (20, 21, 23, 22), (22, 23, 25, 24), (24, 25, 27, 26), (26, 27, 29, 28), (28, 29, 31, 30), (30, 31, 33, 32), (32, 33, 35, 34), (34, 35, 37, 36), (36, 37, 39, 38), (38, 39, 41, 40), (40, 41, 43, 42), (42, 43, 45, 44), (44, 45, 47, 46), (46, 47, 49, 48), (48, 49, 51, 50), (50, 51, 53, 52), (52, 53, 55, 54), (54, 55, 57, 56), (56, 57, 59, 58), (58, 59, 61, 60), (60, 61, 63, 62), (62, 63, 65, 64), (64, 65, 67, 66), (66, 67, 69, 68), (68, 69, 71, 70), (70, 71, 73, 72), (72, 73, 75, 74), (74, 75, 77, 76), (3, 1, 79, 77, 75, 73, 71, 69, 67, 65, 63, 61, 59, 57, 55, 53, 51, 49, 47, 45, 43, 41, 39, 37, 35, 33, 31, 29, 27, 25, 23, 21, 19, 17, 15, 13, 11, 9, 7, 5), (76, 77, 79, 78), (78, 79, 1, 0), (0, 2, 4, 6, 8, 10, 12, 14, 16, 18, 20, 22, 24, 26, 28, 30, 32, 34, 36, 38, 40, 42, 44, 46, 48, 50, 52, 54, 56, 58, 60, 62, 64, 66, 68, 70, 72, 74, 76, 78)])
me_cylinder_002.polygons.foreach_set('use_smooth', [True] * 42)
_uv = me_cylinder_002.uv_layers.new(name='UVMap')
_uv.uv.foreach_set('vector', [1.0, 0.5, 1.0, 1.0, 0.975, 1.0, 0.975, 0.5, 0.975, 0.5, 0.975, 1.0, 0.95, 1.0, 0.95, 0.5, 0.95, 0.5, 0.95, 1.0, 0.925, 1.0, 0.925, 0.5, 0.925, 0.5, 0.925, 1.0, 0.9, 1.0, 0.9, 0.5, 0.9, 0.5, 0.9, 1.0, 0.875, 1.0, 0.875, 0.5, 0.875, 0.5, 0.875, 1.0, 0.85, 1.0, 0.85, 0.5, 0.85, 0.5, 0.85, 1.0, 0.825, 1.0, 0.825, 0.5, 0.825, 0.5, 0.825, 1.0, 0.8, 1.0, 0.8, 0.5, 0.8, 0.5, 0.8, 1.0, 0.775, 1.0, 0.775, 0.5, 0.775, 0.5, 0.775, 1.0, 0.75, 1.0, 0.75, 0.5, 0.75, 0.5, 0.75, 1.0, 0.725, 1.0, 0.725, 0.5, 0.725, 0.5, 0.725, 1.0, 0.7, 1.0, 0.7, 0.5, 0.7, 0.5, 0.7, 1.0, 0.675, 1.0, 0.675, 0.5, 0.675, 0.5, 0.675, 1.0, 0.65, 1.0, 0.65, 0.5, 0.65, 0.5, 0.65, 1.0, 0.625, 1.0, 0.625, 0.5, 0.625, 0.5, 0.625, 1.0, 0.6, 1.0, 0.6, 0.5, 0.6, 0.5, 0.6, 1.0, 0.575, 1.0, 0.575, 0.5, 0.575, 0.5, 0.575, 1.0, 0.55, 1.0, 0.55, 0.5, 0.55, 0.5, 0.55, 1.0, 0.525, 1.0, 0.525, 0.5, 0.525, 0.5, 0.525, 1.0, 0.5, 1.0, 0.5, 0.5, 0.5, 0.5, 0.5, 1.0, 0.475, 1.0, 0.475, 0.5, 0.475, 0.5, 0.475, 1.0, 0.45, 1.0, 0.45, 0.5, 0.45, 0.5, 0.45, 1.0, 0.425, 1.0, 0.425, 0.5, 0.425, 0.5, 0.425, 1.0, 0.4, 1.0, 0.4, 0.5, 0.4, 0.5, 0.4, 1.0, 0.375, 1.0, 0.375, 0.5, 0.375, 0.5, 0.375, 1.0, 0.35, 1.0, 0.35, 0.5, 0.35, 0.5, 0.35, 1.0, 0.325, 1.0, 0.325, 0.5, 0.325, 0.5, 0.325, 1.0, 0.3, 1.0, 0.3, 0.5, 0.3, 0.5, 0.3, 1.0, 0.275, 1.0, 0.275, 0.5, 0.275, 0.5, 0.275, 1.0, 0.25, 1.0, 0.25, 0.5, 0.25, 0.5, 0.25, 1.0, 0.225, 1.0, 0.225, 0.5, 0.225, 0.5, 0.225, 1.0, 0.2, 1.0, 0.2, 0.5, 0.2, 0.5, 0.2, 1.0, 0.175, 1.0, 0.175, 0.5, 0.175, 0.5, 0.175, 1.0, 0.15, 1.0, 0.15, 0.5, 0.15, 0.5, 0.15, 1.0, 0.125, 1.0, 0.125, 0.5, 0.125, 0.5, 0.125, 1.0, 0.1, 1.0, 0.1, 0.5, 0.1, 0.5, 0.1, 1.0, 0.075, 1.0, 0.075, 0.5, 0.075, 0.5, 0.075, 1.0, 0.05, 1.0, 0.05, 0.5, 0.2875, 0.487, 0.25, 0.49, 0.2125, 0.487, 0.1758, 0.4783, 0.141, 0.4638, 0.1089, 0.4442, 0.08029, 0.4197, 0.05584, 0.3911, 0.03616, 0.359, 0.02175, 0.3242, 0.01295, 0.2875, 0.01, 0.25, 0.01295, 0.2125, 0.02175, 0.1758, 0.03616, 0.141, 0.05584, 0.1089, 0.08029, 0.08029, 0.1089, 0.05584, 0.141, 0.03616, 0.1758, 0.02175, 0.2125, 0.01295, 0.25, 0.01, 0.2875, 0.01295, 0.3242, 0.02175, 0.359, 0.03616, 0.3911, 0.05584, 0.4197, 0.08029, 0.4442, 0.1089, 0.4638, 0.141, 0.4783, 0.1758, 0.487, 0.2125, 0.49, 0.25, 0.487, 0.2875, 0.4783, 0.3242, 0.4638, 0.359, 0.4442, 0.3911, 0.4197, 0.4197, 0.3911, 0.4442, 0.359, 0.4638, 0.3242, 0.4783, 0.05, 0.5, 0.05, 1.0, 0.025, 1.0, 0.025, 0.5, 0.025, 0.5, 0.025, 1.0, 3.912e-07, 1.0, 3.912e-07, 0.5, 0.75, 0.49, 0.7875, 0.487, 0.8242, 0.4783, 0.859, 0.4638, 0.8911, 0.4442, 0.9197, 0.4197, 0.9442, 0.3911, 0.9638, 0.359, 0.9783, 0.3242, 0.987, 0.2875, 0.99, 0.25, 0.987, 0.2125, 0.9783, 0.1758, 0.9638, 0.141, 0.9442, 0.1089, 0.9197, 0.08029, 0.8911, 0.05584, 0.859, 0.03616, 0.8242, 0.02175, 0.7875, 0.01295, 0.75, 0.01, 0.7125, 0.01295, 0.6758, 0.02175, 0.641, 0.03616, 0.6089, 0.05584, 0.5803, 0.08029, 0.5558, 0.1089, 0.5362, 0.141, 0.5217, 0.1758, 0.513, 0.2125, 0.51, 0.25, 0.513, 0.2875, 0.5217, 0.3242, 0.5362, 0.359, 0.5558, 0.3911, 0.5803, 0.4197, 0.6089, 0.4442, 0.641, 0.4638, 0.6758, 0.4783, 0.7125, 0.487])
me_cylinder_002.materials.append(mat_speakerring)
me_cylinder_002.update()
me_cylinder_003 = bpy.data.meshes.new('Cylinder.003')
me_cylinder_003.from_pydata([(0.0, 0.0105, -0.0065), (0.0, 0.0105, 0.0065), (0.001643, 0.01037, -0.0065), (0.001643, 0.01037, 0.0065), (0.003245, 0.009986, -0.0065), (0.003245, 0.009986, 0.0065), (0.004767, 0.009356, -0.0065), (0.004767, 0.009356, 0.0065), (0.006172, 0.008495, -0.0065), (0.006172, 0.008495, 0.0065), (0.007425, 0.007425, -0.0065), (0.007425, 0.007425, 0.0065), (0.008495, 0.006172, -0.0065), (0.008495, 0.006172, 0.0065), (0.009356, 0.004767, -0.0065), (0.009356, 0.004767, 0.0065), (0.009986, 0.003245, -0.0065), (0.009986, 0.003245, 0.0065), (0.01037, 0.001643, -0.0065), (0.01037, 0.001643, 0.0065), (0.0105, 0.0, -0.0065), (0.0105, 0.0, 0.0065), (0.01037, -0.001643, -0.0065), (0.01037, -0.001643, 0.0065), (0.009986, -0.003245, -0.0065), (0.009986, -0.003245, 0.0065), (0.009356, -0.004767, -0.0065), (0.009356, -0.004767, 0.0065), (0.008495, -0.006172, -0.0065), (0.008495, -0.006172, 0.0065), (0.007425, -0.007425, -0.0065), (0.007425, -0.007425, 0.0065), (0.006172, -0.008495, -0.0065), (0.006172, -0.008495, 0.0065), (0.004767, -0.009356, -0.0065), (0.004767, -0.009356, 0.0065), (0.003245, -0.009986, -0.0065), (0.003245, -0.009986, 0.0065), (0.001643, -0.01037, -0.0065), (0.001643, -0.01037, 0.0065), (0.0, -0.0105, -0.0065), (0.0, -0.0105, 0.0065), (-0.001643, -0.01037, -0.0065), (-0.001643, -0.01037, 0.0065), (-0.003245, -0.009986, -0.0065), (-0.003245, -0.009986, 0.0065), (-0.004767, -0.009356, -0.0065), (-0.004767, -0.009356, 0.0065), (-0.006172, -0.008495, -0.0065), (-0.006172, -0.008495, 0.0065), (-0.007425, -0.007425, -0.0065), (-0.007425, -0.007425, 0.0065), (-0.008495, -0.006172, -0.0065), (-0.008495, -0.006172, 0.0065), (-0.009356, -0.004767, -0.0065), (-0.009356, -0.004767, 0.0065), (-0.009986, -0.003245, -0.0065), (-0.009986, -0.003245, 0.0065), (-0.01037, -0.001643, -0.0065), (-0.01037, -0.001643, 0.0065), (-0.0105, 0.0, -0.0065), (-0.0105, 0.0, 0.0065), (-0.01037, 0.001643, -0.0065), (-0.01037, 0.001643, 0.0065), (-0.009986, 0.003245, -0.0065), (-0.009986, 0.003245, 0.0065), (-0.009356, 0.004767, -0.0065), (-0.009356, 0.004767, 0.0065), (-0.008495, 0.006172, -0.0065), (-0.008495, 0.006172, 0.0065), (-0.007425, 0.007425, -0.0065), (-0.007425, 0.007425, 0.0065), (-0.006172, 0.008495, -0.0065), (-0.006172, 0.008495, 0.0065), (-0.004767, 0.009356, -0.0065), (-0.004767, 0.009356, 0.0065), (-0.003245, 0.009986, -0.0065), (-0.003245, 0.009986, 0.0065), (-0.001643, 0.01037, -0.0065), (-0.001643, 0.01037, 0.0065)], [], [(0, 1, 3, 2), (2, 3, 5, 4), (4, 5, 7, 6), (6, 7, 9, 8), (8, 9, 11, 10), (10, 11, 13, 12), (12, 13, 15, 14), (14, 15, 17, 16), (16, 17, 19, 18), (18, 19, 21, 20), (20, 21, 23, 22), (22, 23, 25, 24), (24, 25, 27, 26), (26, 27, 29, 28), (28, 29, 31, 30), (30, 31, 33, 32), (32, 33, 35, 34), (34, 35, 37, 36), (36, 37, 39, 38), (38, 39, 41, 40), (40, 41, 43, 42), (42, 43, 45, 44), (44, 45, 47, 46), (46, 47, 49, 48), (48, 49, 51, 50), (50, 51, 53, 52), (52, 53, 55, 54), (54, 55, 57, 56), (56, 57, 59, 58), (58, 59, 61, 60), (60, 61, 63, 62), (62, 63, 65, 64), (64, 65, 67, 66), (66, 67, 69, 68), (68, 69, 71, 70), (70, 71, 73, 72), (72, 73, 75, 74), (74, 75, 77, 76), (3, 1, 79, 77, 75, 73, 71, 69, 67, 65, 63, 61, 59, 57, 55, 53, 51, 49, 47, 45, 43, 41, 39, 37, 35, 33, 31, 29, 27, 25, 23, 21, 19, 17, 15, 13, 11, 9, 7, 5), (76, 77, 79, 78), (78, 79, 1, 0), (0, 2, 4, 6, 8, 10, 12, 14, 16, 18, 20, 22, 24, 26, 28, 30, 32, 34, 36, 38, 40, 42, 44, 46, 48, 50, 52, 54, 56, 58, 60, 62, 64, 66, 68, 70, 72, 74, 76, 78)])
me_cylinder_003.polygons.foreach_set('use_smooth', [True] * 42)
_uv = me_cylinder_003.uv_layers.new(name='UVMap')
_uv.uv.foreach_set('vector', [1.0, 0.5, 1.0, 1.0, 0.975, 1.0, 0.975, 0.5, 0.975, 0.5, 0.975, 1.0, 0.95, 1.0, 0.95, 0.5, 0.95, 0.5, 0.95, 1.0, 0.925, 1.0, 0.925, 0.5, 0.925, 0.5, 0.925, 1.0, 0.9, 1.0, 0.9, 0.5, 0.9, 0.5, 0.9, 1.0, 0.875, 1.0, 0.875, 0.5, 0.875, 0.5, 0.875, 1.0, 0.85, 1.0, 0.85, 0.5, 0.85, 0.5, 0.85, 1.0, 0.825, 1.0, 0.825, 0.5, 0.825, 0.5, 0.825, 1.0, 0.8, 1.0, 0.8, 0.5, 0.8, 0.5, 0.8, 1.0, 0.775, 1.0, 0.775, 0.5, 0.775, 0.5, 0.775, 1.0, 0.75, 1.0, 0.75, 0.5, 0.75, 0.5, 0.75, 1.0, 0.725, 1.0, 0.725, 0.5, 0.725, 0.5, 0.725, 1.0, 0.7, 1.0, 0.7, 0.5, 0.7, 0.5, 0.7, 1.0, 0.675, 1.0, 0.675, 0.5, 0.675, 0.5, 0.675, 1.0, 0.65, 1.0, 0.65, 0.5, 0.65, 0.5, 0.65, 1.0, 0.625, 1.0, 0.625, 0.5, 0.625, 0.5, 0.625, 1.0, 0.6, 1.0, 0.6, 0.5, 0.6, 0.5, 0.6, 1.0, 0.575, 1.0, 0.575, 0.5, 0.575, 0.5, 0.575, 1.0, 0.55, 1.0, 0.55, 0.5, 0.55, 0.5, 0.55, 1.0, 0.525, 1.0, 0.525, 0.5, 0.525, 0.5, 0.525, 1.0, 0.5, 1.0, 0.5, 0.5, 0.5, 0.5, 0.5, 1.0, 0.475, 1.0, 0.475, 0.5, 0.475, 0.5, 0.475, 1.0, 0.45, 1.0, 0.45, 0.5, 0.45, 0.5, 0.45, 1.0, 0.425, 1.0, 0.425, 0.5, 0.425, 0.5, 0.425, 1.0, 0.4, 1.0, 0.4, 0.5, 0.4, 0.5, 0.4, 1.0, 0.375, 1.0, 0.375, 0.5, 0.375, 0.5, 0.375, 1.0, 0.35, 1.0, 0.35, 0.5, 0.35, 0.5, 0.35, 1.0, 0.325, 1.0, 0.325, 0.5, 0.325, 0.5, 0.325, 1.0, 0.3, 1.0, 0.3, 0.5, 0.3, 0.5, 0.3, 1.0, 0.275, 1.0, 0.275, 0.5, 0.275, 0.5, 0.275, 1.0, 0.25, 1.0, 0.25, 0.5, 0.25, 0.5, 0.25, 1.0, 0.225, 1.0, 0.225, 0.5, 0.225, 0.5, 0.225, 1.0, 0.2, 1.0, 0.2, 0.5, 0.2, 0.5, 0.2, 1.0, 0.175, 1.0, 0.175, 0.5, 0.175, 0.5, 0.175, 1.0, 0.15, 1.0, 0.15, 0.5, 0.15, 0.5, 0.15, 1.0, 0.125, 1.0, 0.125, 0.5, 0.125, 0.5, 0.125, 1.0, 0.1, 1.0, 0.1, 0.5, 0.1, 0.5, 0.1, 1.0, 0.075, 1.0, 0.075, 0.5, 0.075, 0.5, 0.075, 1.0, 0.05, 1.0, 0.05, 0.5, 0.2875, 0.487, 0.25, 0.49, 0.2125, 0.487, 0.1758, 0.4783, 0.141, 0.4638, 0.1089, 0.4442, 0.08029, 0.4197, 0.05584, 0.3911, 0.03616, 0.359, 0.02175, 0.3242, 0.01295, 0.2875, 0.01, 0.25, 0.01295, 0.2125, 0.02175, 0.1758, 0.03616, 0.141, 0.05584, 0.1089, 0.08029, 0.08029, 0.1089, 0.05584, 0.141, 0.03616, 0.1758, 0.02175, 0.2125, 0.01295, 0.25, 0.01, 0.2875, 0.01295, 0.3242, 0.02175, 0.359, 0.03616, 0.3911, 0.05584, 0.4197, 0.08029, 0.4442, 0.1089, 0.4638, 0.141, 0.4783, 0.1758, 0.487, 0.2125, 0.49, 0.25, 0.487, 0.2875, 0.4783, 0.3242, 0.4638, 0.359, 0.4442, 0.3911, 0.4197, 0.4197, 0.3911, 0.4442, 0.359, 0.4638, 0.3242, 0.4783, 0.05, 0.5, 0.05, 1.0, 0.025, 1.0, 0.025, 0.5, 0.025, 0.5, 0.025, 1.0, 3.912e-07, 1.0, 3.912e-07, 0.5, 0.75, 0.49, 0.7875, 0.487, 0.8242, 0.4783, 0.859, 0.4638, 0.8911, 0.4442, 0.9197, 0.4197, 0.9442, 0.3911, 0.9638, 0.359, 0.9783, 0.3242, 0.987, 0.2875, 0.99, 0.25, 0.987, 0.2125, 0.9783, 0.1758, 0.9638, 0.141, 0.9442, 0.1089, 0.9197, 0.08029, 0.8911, 0.05584, 0.859, 0.03616, 0.8242, 0.02175, 0.7875, 0.01295, 0.75, 0.01, 0.7125, 0.01295, 0.6758, 0.02175, 0.641, 0.03616, 0.6089, 0.05584, 0.5803, 0.08029, 0.5558, 0.1089, 0.5362, 0.141, 0.5217, 0.1758, 0.513, 0.2125, 0.51, 0.25, 0.513, 0.2875, 0.5217, 0.3242, 0.5362, 0.359, 0.5558, 0.3911, 0.5803, 0.4197, 0.6089, 0.4442, 0.641, 0.4638, 0.6758, 0.4783, 0.7125, 0.487])
me_cylinder_003.materials.append(mat_speakerdriver)
me_cylinder_003.update()

# ---- objects
ob_speakerbody = bpy.data.objects.new('SpeakerBody', me_cube)
ob_driverring_0 = bpy.data.objects.new('DriverRing_0', me_cylinder)
ob_driver_0 = bpy.data.objects.new('Driver_0', me_cylinder_001)
ob_driverring_1 = bpy.data.objects.new('DriverRing_1', me_cylinder_002)
ob_driver_1 = bpy.data.objects.new('Driver_1', me_cylinder_003)

# ---- transforms, parenting, visibility, modifiers, constraints
ob_speakerbody.location = (0.0, 0.0, 0.11)
ob_speakerbody.scale = (0.045, 0.07, 0.11)
ob_driverring_0.location = (0.0, -0.066, 0.07)
ob_driverring_0.rotation_euler = (1.571, 0.0, 0.0)
ob_driver_0.location = (0.0, -0.062, 0.07)
ob_driver_0.rotation_euler = (1.571, 0.0, 0.0)
ob_driverring_1.location = (0.0, -0.066, 0.145)
ob_driverring_1.rotation_euler = (1.571, 0.0, 0.0)
ob_driver_1.location = (0.0, -0.062, 0.145)
ob_driver_1.rotation_euler = (1.571, 0.0, 0.0)

# ---- collection membership
scene.collection.objects.link(ob_speakerbody)
scene.collection.objects.link(ob_driverring_0)
scene.collection.objects.link(ob_driver_0)
scene.collection.objects.link(ob_driverring_1)
scene.collection.objects.link(ob_driver_1)

# ---- scene / render settings (as saved in the file)
scene.frame_start = 1; scene.frame_end = 250; scene.frame_set(1)
scene.render.engine = 'BLENDER_EEVEE_NEXT'
bpy.context.view_layer.update()

# ---- added for rendering (the .blend has no active camera and no usable light): camera, sun
cam_auto = bpy.data.cameras.new('AutoCamera')
cam_auto.lens = 50.0
cam_auto.sensor_width = 36.0
cam_auto.clip_end = 1000.0
ob_auto_camera = bpy.data.objects.new('AutoCamera', cam_auto)
scene.collection.objects.link(ob_auto_camera)
ob_auto_camera.location = (0.255705, -0.307346, 0.314564)
ob_auto_camera.rotation_euler = (1.09748, -7.21219e-08, 0.694738)
scene.camera = ob_auto_camera
light_auto_sun = bpy.data.lights.new('AutoSun', 'SUN')
light_auto_sun.energy = 3.0
light_auto_sun.angle = 0.0523599
ob_auto_sun = bpy.data.objects.new('AutoSun', light_auto_sun)
scene.collection.objects.link(ob_auto_sun)
ob_auto_sun.rotation_euler = (0.872665, 0.174533, 0.523599)
bpy.context.view_layer.update()

